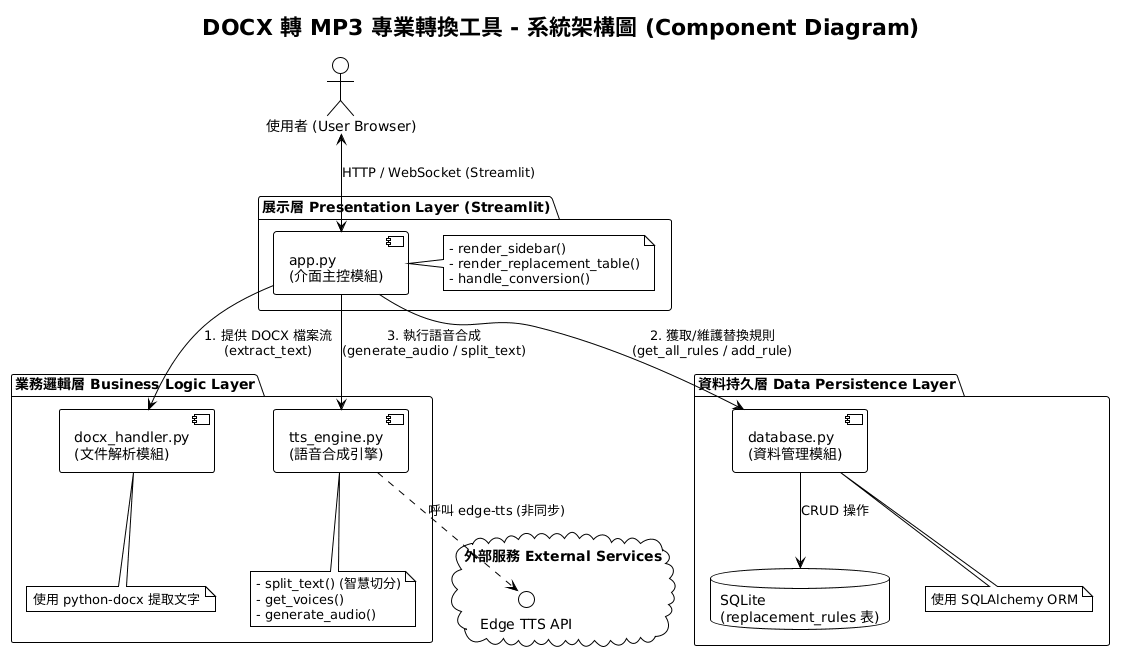

The diagram above was rendered by PlantUML. Its source (embedded in the PNG):
@startuml
!theme plain

title DOCX 轉 MP3 專業轉換工具 - 系統架構圖 (Component Diagram)

skinparam componentStyle uml2

actor "使用者 (User Browser)" as User

package "展示層 Presentation Layer (Streamlit)" {
    component [app.py\n(介面主控模組)] as App
    note right of App
        - render_sidebar()
        - render_replacement_table()
        - handle_conversion()
    end note
}

package "業務邏輯層 Business Logic Layer" {
    component [docx_handler.py\n(文件解析模組)] as DocxHandler
    component [tts_engine.py\n(語音合成引擎)] as TTSEngine
    
    note bottom of DocxHandler : 使用 python-docx 提取文字
    note bottom of TTSEngine
        - split_text() (智慧切分)
        - get_voices()
        - generate_audio()
    end note
}

package "資料持久層 Data Persistence Layer" {
    component [database.py\n(資料管理模組)] as DBManager
    database "SQLite\n(replacement_rules 表)" as SQLite
    
    note bottom of DBManager : 使用 SQLAlchemy ORM
}

cloud "外部服務 External Services" {
    interface "Edge TTS API" as EdgeAPI
}

' 關係連線
User <--> App : HTTP / WebSocket (Streamlit)

App --> DocxHandler : 1. 提供 DOCX 檔案流\n(extract_text)
App --> DBManager : 2. 獲取/維護替換規則\n(get_all_rules / add_rule)
App --> TTSEngine : 3. 執行語音合成\n(generate_audio / split_text)

DBManager --> SQLite : CRUD 操作

TTSEngine ..> EdgeAPI : 呼叫 edge-tts (非同步)
@enduml